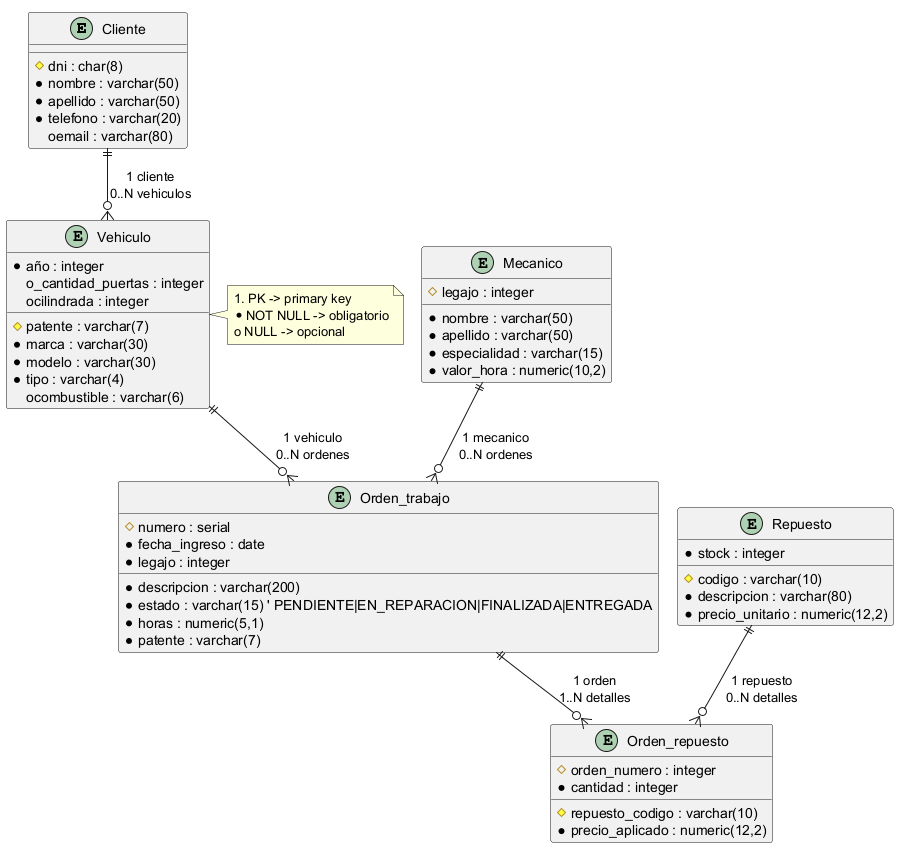

The diagram above was rendered by PlantUML. Its source (embedded in the PNG):
@startuml
!pragma layout smetana
!define er-diagram \n
' ---------- Entidades ----------
' Tabla: cliente
entity "Cliente" {
  #dni : char(8)
  *nombre : varchar(50)
  *apellido : varchar(50)
  *telefono : varchar(20)
  oemail : varchar(80)
}
' Tabla: vehiculo
entity "Vehiculo" {
  #patente : varchar(7)
  *marca : varchar(30)
  *modelo : varchar(30)
  *año : integer
  *tipo : varchar(4)
  o_cantidad_puertas : integer
  ocombustible : varchar(6)
  ocilindrada : integer
}
' Tabla: mecanico
entity "Mecanico" {
  #legajo : integer
  *nombre : varchar(50)
  *apellido : varchar(50)
  *especialidad : varchar(15)
  *valor_hora : numeric(10,2)
}
' Tabla: repuesto
entity "Repuesto" {
  #codigo : varchar(10)
  *descripcion : varchar(80)
  *precio_unitario : numeric(12,2)
  *stock : integer
}
' Tabla: orden_trabajo
entity "Orden_trabajo" {
  #numero : serial
  *fecha_ingreso : date
  *descripcion : varchar(200)
  *estado : varchar(15) ' PENDIENTE|EN_REPARACION|FINALIZADA|ENTREGADA
  *horas : numeric(5,1)
  *patente : varchar(7)
  *legajo : integer
}
' Tabla: orden_repuesto
entity "Orden_repuesto" {
  #orden_numero : integer
  #repuesto_codigo : varchar(10)
  *cantidad : integer
  *precio_aplicado : numeric(12,2)
}

' ---------- Relaciones (Crow's Foot Barker) ----------
' 1 cliente -{ 0..N vehiculo (por cliente_dni)
Cliente ||--o{ Vehiculo : "1 cliente\n0..N vehiculos"
' 1 vehiculo -{ 0..N orden_trabajo (por patente)
Vehiculo ||--o{ Orden_trabajo : "1 vehiculo\n0..N ordenes"
' 1 mecanico -{ 0..N orden_trabajo (por legajo)
Mecanico ||--o{ Orden_trabajo : "1 mecanico\n0..N ordenes"
' 1 orden_trabajo -{ 0..N orden_repuesto (por orden_numero)
Orden_trabajo ||--o{ Orden_repuesto : "1 orden\n1..N detalles"
' 1 repuesto -{ 0..N orden_repuesto (por repuesto_codigo)
Repuesto ||--o{ Orden_repuesto : "1 repuesto\n0..N detalles"
' Leyenda (opcional, se puede poner como nota)
note right of Vehiculo
  # PK -> primary key
  * NOT NULL -> obligatorio
  o NULL -> opcional
end note
@enduml